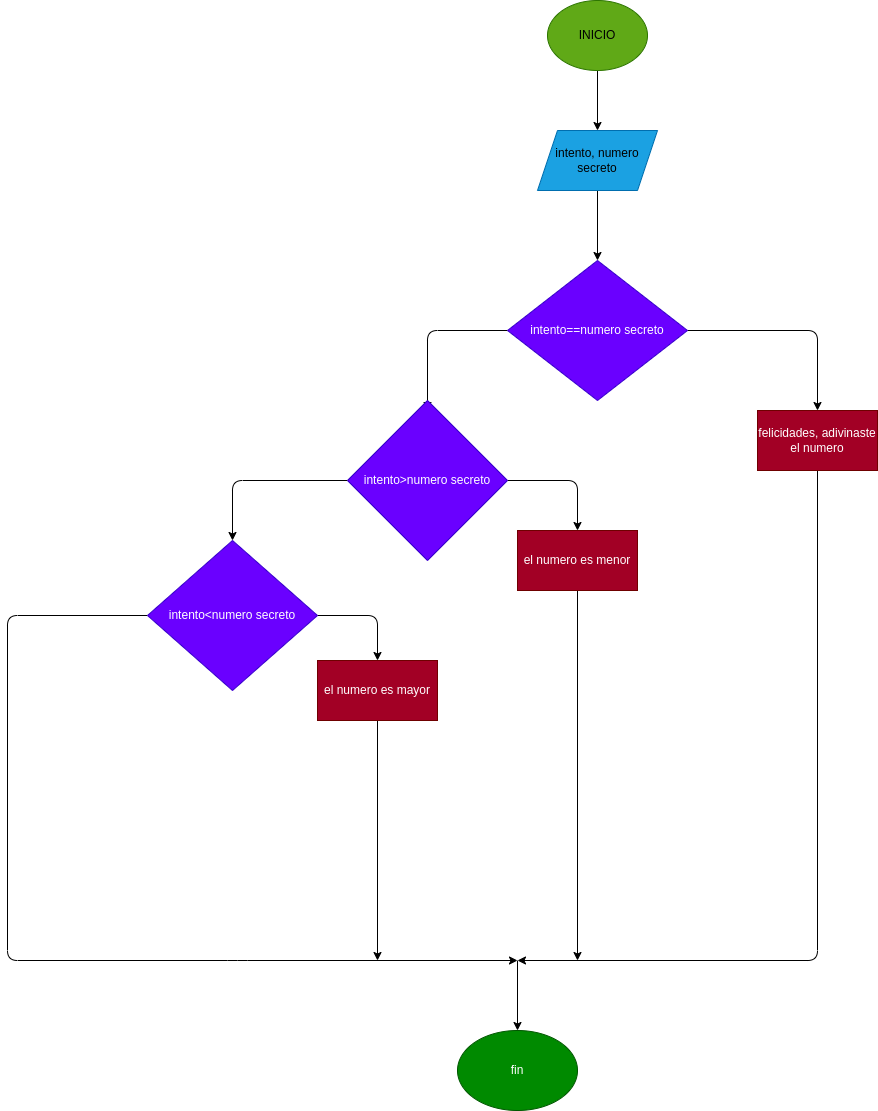

The diagram above was exported from draw.io. Its source (the exported page's mxGraphModel, read from the mxfile embedded in the PNG):
<mxGraphModel dx="1699" dy="537" grid="1" gridSize="10" guides="1" tooltips="1" connect="1" arrows="1" fold="1" page="1" pageScale="1" pageWidth="827" pageHeight="1169" math="0" shadow="0">
  <root>
    <mxCell id="0" />
    <mxCell id="1" parent="0" />
    <mxCell id="3" style="edgeStyle=none;html=1;fontColor=#000000;entryX=0.5;entryY=0;entryDx=0;entryDy=0;" parent="1" source="2" target="4" edge="1">
      <mxGeometry relative="1" as="geometry">
        <mxPoint x="290" y="130" as="targetPoint" />
      </mxGeometry>
    </mxCell>
    <mxCell id="2" value="&lt;font color=&quot;#000000&quot;&gt;INICIO&lt;/font&gt;" style="ellipse;whiteSpace=wrap;html=1;fillColor=#60a917;fontColor=#ffffff;strokeColor=#2D7600;" parent="1" vertex="1">
      <mxGeometry x="400" y="10" width="100" height="70" as="geometry" />
    </mxCell>
    <mxCell id="5" style="edgeStyle=none;html=1;fontColor=#000000;entryX=0.5;entryY=0;entryDx=0;entryDy=0;" parent="1" source="4" target="6" edge="1">
      <mxGeometry relative="1" as="geometry">
        <mxPoint x="290" y="250" as="targetPoint" />
      </mxGeometry>
    </mxCell>
    <mxCell id="4" value="&lt;font color=&quot;#000000&quot;&gt;intento, numero secreto&lt;/font&gt;" style="shape=parallelogram;perimeter=parallelogramPerimeter;whiteSpace=wrap;html=1;fixedSize=1;fontColor=#ffffff;fillColor=#1ba1e2;strokeColor=#006EAF;" parent="1" vertex="1">
      <mxGeometry x="390" y="140" width="120" height="60" as="geometry" />
    </mxCell>
    <mxCell id="7" style="edgeStyle=none;html=1;fontColor=#000000;" parent="1" source="6" edge="1">
      <mxGeometry relative="1" as="geometry">
        <mxPoint x="670" y="420" as="targetPoint" />
        <Array as="points">
          <mxPoint x="670" y="340" />
        </Array>
      </mxGeometry>
    </mxCell>
    <mxCell id="9" style="edgeStyle=none;html=1;fontColor=#000000;" parent="1" source="6" edge="1">
      <mxGeometry relative="1" as="geometry">
        <mxPoint x="280" y="420" as="targetPoint" />
        <Array as="points">
          <mxPoint x="280" y="340" />
        </Array>
      </mxGeometry>
    </mxCell>
    <mxCell id="6" value="intento==numero secreto" style="rhombus;whiteSpace=wrap;html=1;fontColor=#ffffff;fillColor=#6a00ff;strokeColor=#3700CC;" parent="1" vertex="1">
      <mxGeometry x="360" y="270" width="180" height="140" as="geometry" />
    </mxCell>
    <mxCell id="20" style="edgeStyle=none;html=1;fontColor=#000000;" parent="1" source="8" edge="1">
      <mxGeometry relative="1" as="geometry">
        <mxPoint x="370" y="970" as="targetPoint" />
        <Array as="points">
          <mxPoint x="670" y="970" />
        </Array>
      </mxGeometry>
    </mxCell>
    <mxCell id="8" value="felicidades, adivinaste el numero" style="rounded=0;whiteSpace=wrap;html=1;fontColor=#ffffff;fillColor=#a20025;strokeColor=#6F0000;" parent="1" vertex="1">
      <mxGeometry x="610" y="420" width="120" height="60" as="geometry" />
    </mxCell>
    <mxCell id="11" style="edgeStyle=none;html=1;fontColor=#000000;" parent="1" source="10" edge="1">
      <mxGeometry relative="1" as="geometry">
        <mxPoint x="430" y="540" as="targetPoint" />
        <Array as="points">
          <mxPoint x="430" y="490" />
        </Array>
      </mxGeometry>
    </mxCell>
    <mxCell id="13" style="edgeStyle=none;html=1;fontColor=#000000;entryX=0.5;entryY=0;entryDx=0;entryDy=0;" parent="1" source="10" target="14" edge="1">
      <mxGeometry relative="1" as="geometry">
        <mxPoint x="90" y="550" as="targetPoint" />
        <Array as="points">
          <mxPoint x="85" y="490" />
        </Array>
      </mxGeometry>
    </mxCell>
    <mxCell id="10" value="intento&amp;gt;numero secreto" style="rhombus;whiteSpace=wrap;html=1;fontColor=#ffffff;fillColor=#6a00ff;strokeColor=#3700CC;" parent="1" vertex="1">
      <mxGeometry x="200" y="410" width="160" height="160" as="geometry" />
    </mxCell>
    <mxCell id="19" style="edgeStyle=none;html=1;fontColor=#000000;" parent="1" source="12" edge="1">
      <mxGeometry relative="1" as="geometry">
        <mxPoint x="430" y="970" as="targetPoint" />
      </mxGeometry>
    </mxCell>
    <mxCell id="12" value="el numero es menor" style="rounded=0;whiteSpace=wrap;html=1;fontColor=#ffffff;fillColor=#a20025;strokeColor=#6F0000;" parent="1" vertex="1">
      <mxGeometry x="370" y="540" width="120" height="60" as="geometry" />
    </mxCell>
    <mxCell id="15" style="edgeStyle=none;html=1;fontColor=#000000;" parent="1" source="14" edge="1">
      <mxGeometry relative="1" as="geometry">
        <mxPoint x="230" y="670" as="targetPoint" />
        <Array as="points">
          <mxPoint x="230" y="625" />
        </Array>
      </mxGeometry>
    </mxCell>
    <mxCell id="17" style="edgeStyle=none;html=1;fontColor=#000000;exitX=0;exitY=0.5;exitDx=0;exitDy=0;" parent="1" source="14" edge="1">
      <mxGeometry relative="1" as="geometry">
        <mxPoint x="370" y="970" as="targetPoint" />
        <Array as="points">
          <mxPoint x="-140" y="625" />
          <mxPoint x="-140" y="970" />
          <mxPoint x="90" y="970" />
        </Array>
      </mxGeometry>
    </mxCell>
    <mxCell id="14" value="intento&amp;lt;numero secreto" style="rhombus;whiteSpace=wrap;html=1;fontColor=#ffffff;fillColor=#6a00ff;strokeColor=#3700CC;" parent="1" vertex="1">
      <mxGeometry y="550" width="170" height="150" as="geometry" />
    </mxCell>
    <mxCell id="18" style="edgeStyle=none;html=1;fontColor=#000000;" parent="1" source="16" edge="1">
      <mxGeometry relative="1" as="geometry">
        <mxPoint x="230" y="970" as="targetPoint" />
      </mxGeometry>
    </mxCell>
    <mxCell id="16" value="el numero es mayor" style="rounded=0;whiteSpace=wrap;html=1;fontColor=#ffffff;fillColor=#a20025;strokeColor=#6F0000;" parent="1" vertex="1">
      <mxGeometry x="170" y="670" width="120" height="60" as="geometry" />
    </mxCell>
    <mxCell id="21" value="" style="endArrow=classic;html=1;fontColor=#000000;" parent="1" edge="1">
      <mxGeometry width="50" height="50" relative="1" as="geometry">
        <mxPoint x="370" y="970" as="sourcePoint" />
        <mxPoint x="370" y="1040" as="targetPoint" />
      </mxGeometry>
    </mxCell>
    <mxCell id="22" value="fin" style="ellipse;whiteSpace=wrap;html=1;fontColor=#ffffff;fillColor=#008a00;strokeColor=#005700;" parent="1" vertex="1">
      <mxGeometry x="310" y="1040" width="120" height="80" as="geometry" />
    </mxCell>
  </root>
</mxGraphModel>